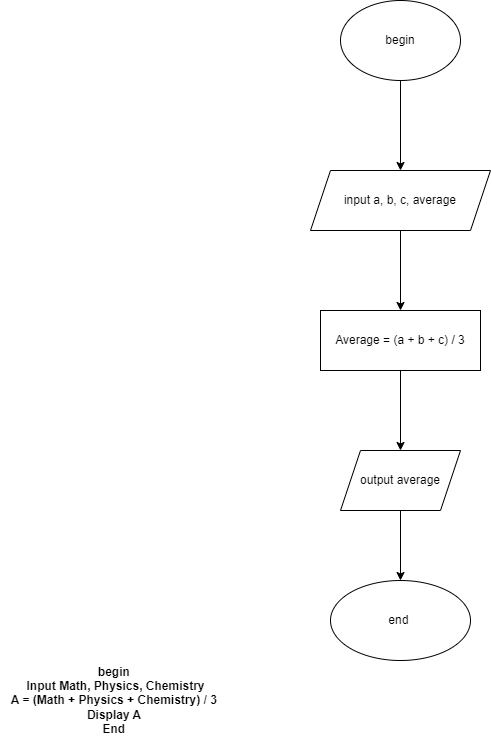

The diagram above was exported from draw.io. Its source (the exported page's mxGraphModel, read from the mxfile embedded in the PNG):
<mxGraphModel dx="1886" dy="606" grid="1" gridSize="10" guides="1" tooltips="1" connect="1" arrows="1" fold="1" page="1" pageScale="1" pageWidth="850" pageHeight="1100" math="0" shadow="0">
  <root>
    <mxCell id="0" />
    <mxCell id="1" parent="0" />
    <mxCell id="nlYGcETU0rwm6PDQmh1n-3" value="" style="edgeStyle=orthogonalEdgeStyle;rounded=0;orthogonalLoop=1;jettySize=auto;html=1;" parent="1" source="nlYGcETU0rwm6PDQmh1n-1" target="nlYGcETU0rwm6PDQmh1n-2" edge="1">
      <mxGeometry relative="1" as="geometry" />
    </mxCell>
    <mxCell id="nlYGcETU0rwm6PDQmh1n-1" value="begin" style="ellipse;whiteSpace=wrap;html=1;" parent="1" vertex="1">
      <mxGeometry x="300" y="100" width="120" height="80" as="geometry" />
    </mxCell>
    <mxCell id="nlYGcETU0rwm6PDQmh1n-5" value="" style="edgeStyle=orthogonalEdgeStyle;rounded=0;orthogonalLoop=1;jettySize=auto;html=1;" parent="1" source="nlYGcETU0rwm6PDQmh1n-2" target="nlYGcETU0rwm6PDQmh1n-4" edge="1">
      <mxGeometry relative="1" as="geometry" />
    </mxCell>
    <mxCell id="nlYGcETU0rwm6PDQmh1n-2" value="input a, b, c, average" style="shape=parallelogram;perimeter=parallelogramPerimeter;whiteSpace=wrap;html=1;fixedSize=1;" parent="1" vertex="1">
      <mxGeometry x="270" y="270" width="180" height="60" as="geometry" />
    </mxCell>
    <mxCell id="nlYGcETU0rwm6PDQmh1n-7" value="" style="edgeStyle=orthogonalEdgeStyle;rounded=0;orthogonalLoop=1;jettySize=auto;html=1;" parent="1" source="nlYGcETU0rwm6PDQmh1n-4" target="nlYGcETU0rwm6PDQmh1n-6" edge="1">
      <mxGeometry relative="1" as="geometry" />
    </mxCell>
    <mxCell id="nlYGcETU0rwm6PDQmh1n-4" value="Average = (a + b + c) / 3" style="whiteSpace=wrap;html=1;" parent="1" vertex="1">
      <mxGeometry x="280" y="410" width="160" height="60" as="geometry" />
    </mxCell>
    <mxCell id="nlYGcETU0rwm6PDQmh1n-9" value="" style="edgeStyle=orthogonalEdgeStyle;rounded=0;orthogonalLoop=1;jettySize=auto;html=1;" parent="1" source="nlYGcETU0rwm6PDQmh1n-6" target="nlYGcETU0rwm6PDQmh1n-8" edge="1">
      <mxGeometry relative="1" as="geometry" />
    </mxCell>
    <mxCell id="nlYGcETU0rwm6PDQmh1n-6" value="output average" style="shape=parallelogram;perimeter=parallelogramPerimeter;whiteSpace=wrap;html=1;fixedSize=1;" parent="1" vertex="1">
      <mxGeometry x="300" y="550" width="120" height="60" as="geometry" />
    </mxCell>
    <mxCell id="nlYGcETU0rwm6PDQmh1n-8" value="end&amp;nbsp;" style="ellipse;whiteSpace=wrap;html=1;" parent="1" vertex="1">
      <mxGeometry x="290" y="680" width="140" height="80" as="geometry" />
    </mxCell>
    <mxCell id="Vl2ti7aB2uCTfRa-p2M2-1" value="&lt;b&gt;begin&amp;nbsp;&lt;br&gt;Input Math, Physics, Chemistry&lt;br&gt;A = (Math + Physics + Chemistry) / 3&amp;nbsp;&lt;br&gt;Display A&amp;nbsp;&lt;br&gt;End&amp;nbsp;&lt;/b&gt;" style="text;html=1;align=center;verticalAlign=middle;resizable=0;points=[];autosize=1;strokeColor=none;fillColor=none;" parent="1" vertex="1">
      <mxGeometry x="-40" y="755" width="230" height="90" as="geometry" />
    </mxCell>
  </root>
</mxGraphModel>